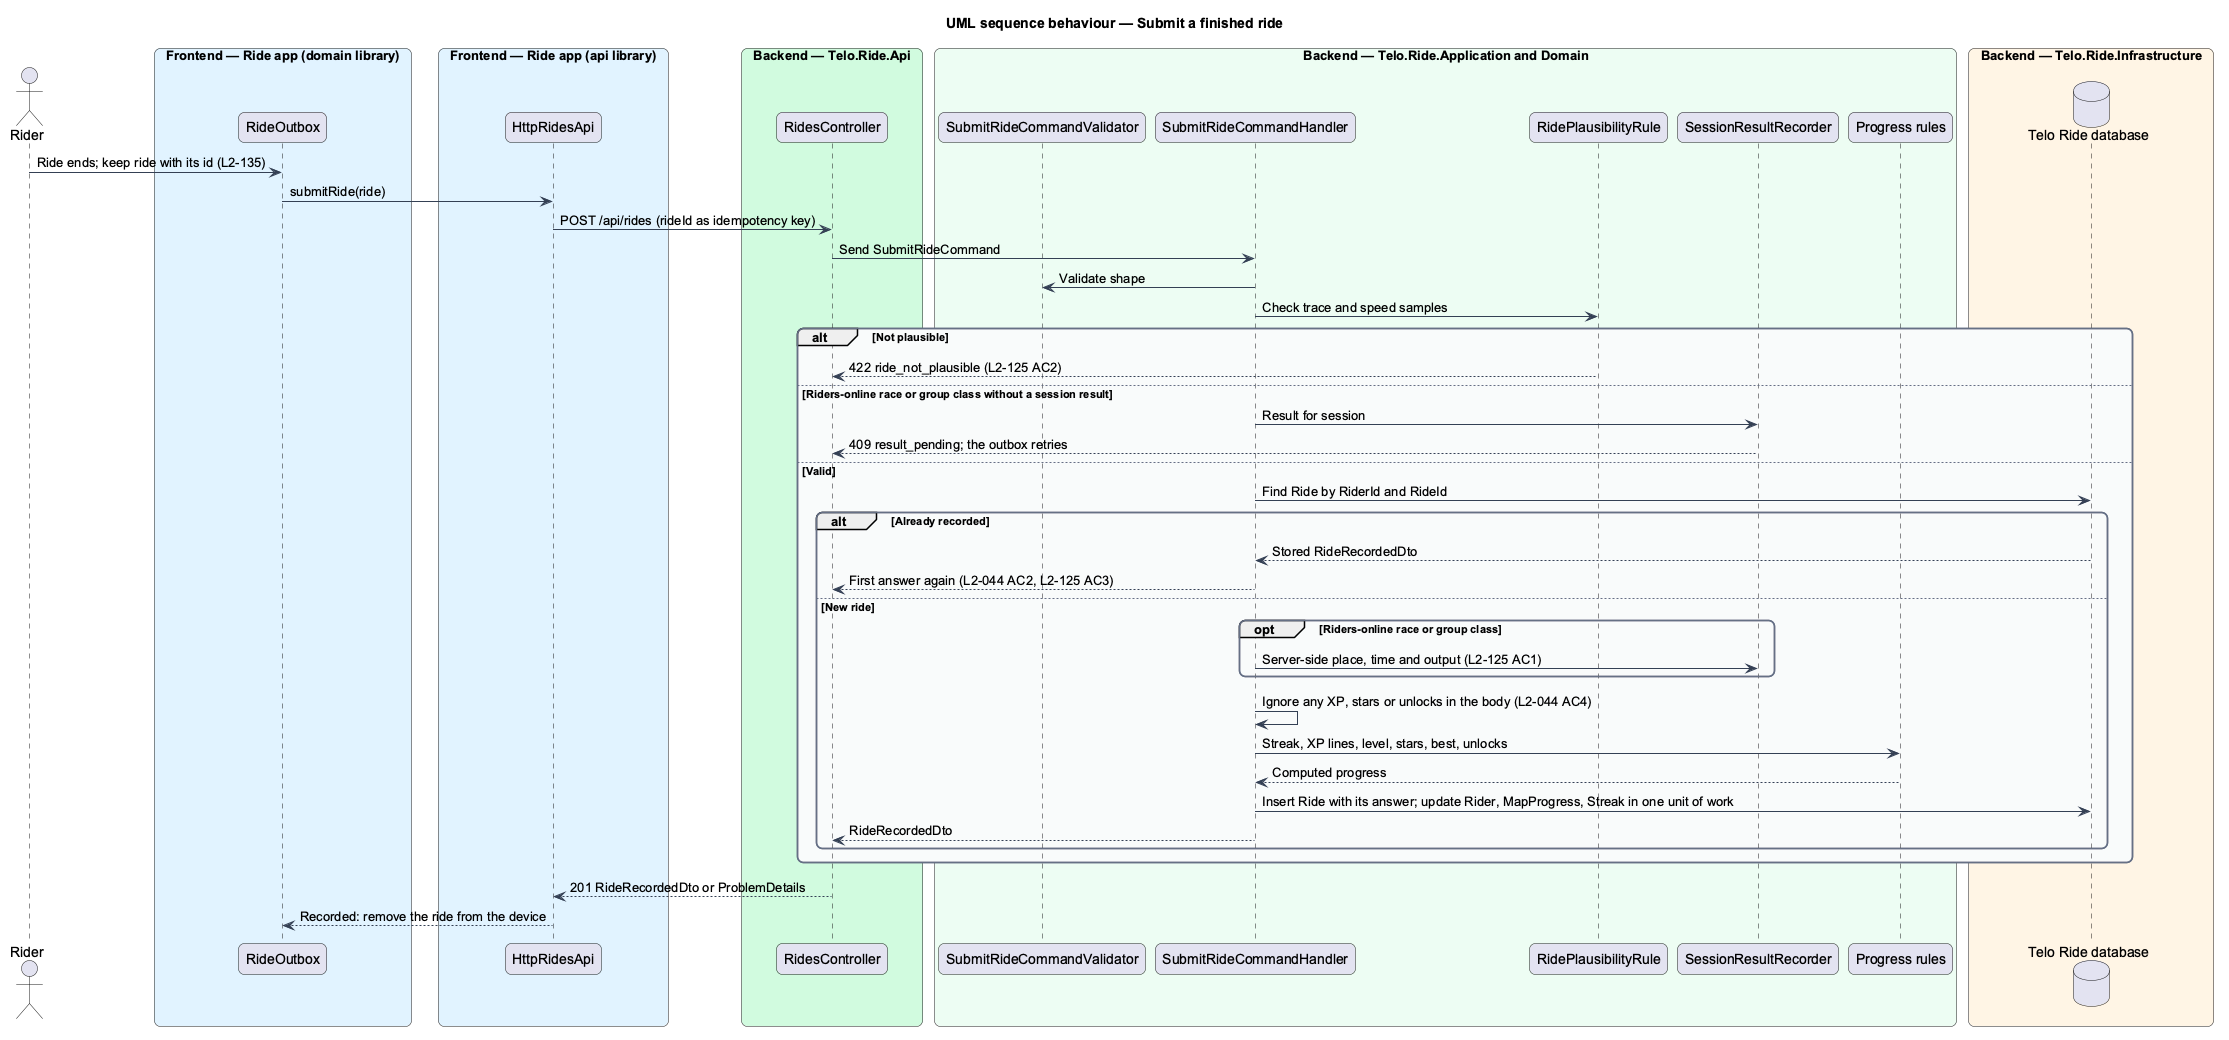

The diagram above was rendered by PlantUML. Its source (embedded in the PNG):
@startuml
title UML sequence behaviour — Submit a finished ride
skinparam backgroundColor #FFFFFF
skinparam shadowing false
skinparam roundcorner 12
skinparam defaultFontName Arial
skinparam ArrowColor #344054
skinparam rectangle {
  BorderColor #344054
  FontColor #101828
}
skinparam package {
  BorderColor #667085
  FontColor #101828
  BackgroundColor #F9FAFB
}
actor "Rider" as actor
box "Frontend — Ride app (domain library)" #E0F2FE
  participant "RideOutbox" as outbox
end box
box "Frontend — Ride app (api library)" #E0F2FE
  participant "HttpRidesApi" as client
end box
box "Backend — Telo.Ride.Api" #D1FADF
  participant "RidesController" as ctrl
end box
box "Backend — Telo.Ride.Application and Domain" #ECFDF3
  participant "SubmitRideCommandValidator" as val
  participant "SubmitRideCommandHandler" as handler
  participant "RidePlausibilityRule" as plaus
  participant "SessionResultRecorder" as rec
  participant "Progress rules" as rules
end box
box "Backend — Telo.Ride.Infrastructure" #FFF4E5
  database "Telo Ride database" as db
end box
actor -> outbox : Ride ends; keep ride with its id (L2-135)
outbox -> client : submitRide(ride)
client -> ctrl : POST /api/rides (rideId as idempotency key)
ctrl -> handler : Send SubmitRideCommand
handler -> val : Validate shape
handler -> plaus : Check trace and speed samples
alt Not plausible
  plaus --> ctrl : 422 ride_not_plausible (L2-125 AC2)
else Riders-online race or group class without a session result
  handler -> rec : Result for session
  rec --> ctrl : 409 result_pending; the outbox retries
else Valid
  handler -> db : Find Ride by RiderId and RideId
  alt Already recorded
    db --> handler : Stored RideRecordedDto
    handler --> ctrl : First answer again (L2-044 AC2, L2-125 AC3)
  else New ride
    opt Riders-online race or group class
      handler -> rec : Server-side place, time and output (L2-125 AC1)
    end
    handler -> handler : Ignore any XP, stars or unlocks in the body (L2-044 AC4)
    handler -> rules : Streak, XP lines, level, stars, best, unlocks
    rules --> handler : Computed progress
    handler -> db : Insert Ride with its answer; update Rider, MapProgress, Streak in one unit of work
    handler --> ctrl : RideRecordedDto
  end
end
ctrl --> client : 201 RideRecordedDto or ProblemDetails
client --> outbox : Recorded: remove the ride from the device
@enduml